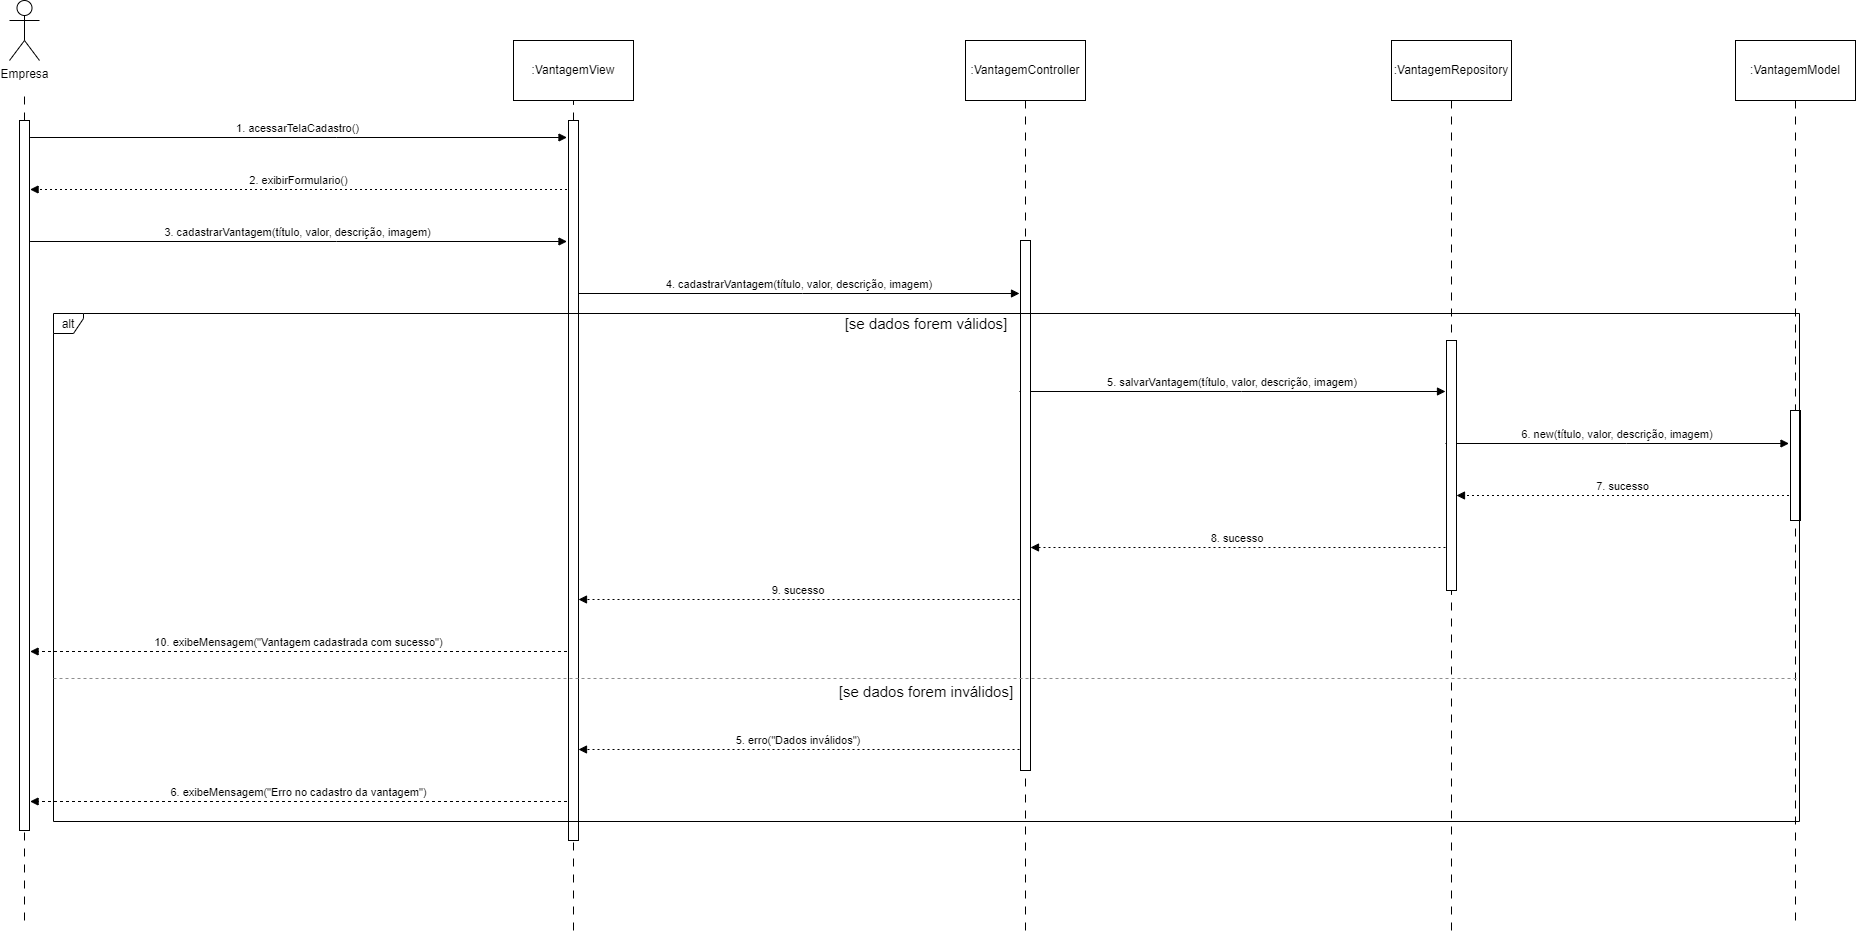

The diagram above was exported from draw.io. Its source (the exported page's mxGraphModel, read from the mxfile embedded in the PNG):
<mxGraphModel dx="872" dy="2465" grid="1" gridSize="10" guides="1" tooltips="1" connect="1" arrows="1" fold="1" page="1" pageScale="1" pageWidth="2000" pageHeight="2000" math="0" shadow="0">
  <root>
    <mxCell id="0" />
    <mxCell id="1" parent="0" />
    <mxCell id="xZZ4K-Ei2gKPCc089Ihm-9" value="1. acessarTelaCadastro()" style="verticalAlign=bottom;edgeStyle=elbowEdgeStyle;elbow=vertical;curved=0;rounded=0;endArrow=block;" parent="1" edge="1">
      <mxGeometry relative="1" as="geometry">
        <Array as="points">
          <mxPoint x="343" y="127" />
        </Array>
        <mxPoint x="36.57142857142867" y="127" as="sourcePoint" />
        <mxPoint x="573.4999999999998" y="126.99999999999989" as="targetPoint" />
      </mxGeometry>
    </mxCell>
    <mxCell id="xZZ4K-Ei2gKPCc089Ihm-11" value="2. exibirFormulario()" style="verticalAlign=bottom;edgeStyle=elbowEdgeStyle;elbow=vertical;curved=0;rounded=0;dashed=1;dashPattern=2 3;endArrow=block;" parent="1" edge="1">
      <mxGeometry relative="1" as="geometry">
        <Array as="points">
          <mxPoint x="346" y="179" />
        </Array>
        <mxPoint x="573.4999999999998" y="179" as="sourcePoint" />
        <mxPoint x="36.57142857142867" y="178.9999999999999" as="targetPoint" />
      </mxGeometry>
    </mxCell>
    <mxCell id="xZZ4K-Ei2gKPCc089Ihm-13" value="3. cadastrarVantagem(título, valor, descrição, imagem)" style="verticalAlign=bottom;edgeStyle=elbowEdgeStyle;elbow=vertical;curved=0;rounded=0;endArrow=block;" parent="1" edge="1">
      <mxGeometry relative="1" as="geometry">
        <Array as="points">
          <mxPoint x="343" y="231" />
        </Array>
        <mxPoint x="36.57142857142867" y="231" as="sourcePoint" />
        <mxPoint x="573.4999999999998" y="231" as="targetPoint" />
      </mxGeometry>
    </mxCell>
    <mxCell id="xZZ4K-Ei2gKPCc089Ihm-15" value="4. cadastrarVantagem(título, valor, descrição, imagem)" style="verticalAlign=bottom;edgeStyle=elbowEdgeStyle;elbow=vertical;curved=0;rounded=0;endArrow=block;" parent="1" source="xZZ4K-Ei2gKPCc089Ihm-37" edge="1">
      <mxGeometry relative="1" as="geometry">
        <Array as="points">
          <mxPoint x="809" y="283" />
        </Array>
        <mxPoint x="573.25" y="283" as="sourcePoint" />
        <mxPoint x="1026" y="283" as="targetPoint" />
      </mxGeometry>
    </mxCell>
    <mxCell id="xZZ4K-Ei2gKPCc089Ihm-17" value="5. salvarVantagem(título, valor, descrição, imagem)" style="verticalAlign=bottom;edgeStyle=elbowEdgeStyle;elbow=vertical;curved=0;rounded=0;endArrow=block;" parent="1" edge="1">
      <mxGeometry relative="1" as="geometry">
        <Array as="points">
          <mxPoint x="1248" y="381" />
        </Array>
        <mxPoint x="1025.9473684210525" y="381" as="sourcePoint" />
        <mxPoint x="1452" y="381" as="targetPoint" />
      </mxGeometry>
    </mxCell>
    <mxCell id="xZZ4K-Ei2gKPCc089Ihm-19" value="6. new(título, valor, descrição, imagem)" style="verticalAlign=bottom;edgeStyle=elbowEdgeStyle;elbow=vertical;curved=0;rounded=0;endArrow=block;" parent="1" edge="1">
      <mxGeometry relative="1" as="geometry">
        <Array as="points">
          <mxPoint x="1633" y="433" />
        </Array>
        <mxPoint x="1452" y="433" as="sourcePoint" />
        <mxPoint x="1795.5000000000005" y="433" as="targetPoint" />
      </mxGeometry>
    </mxCell>
    <mxCell id="xZZ4K-Ei2gKPCc089Ihm-21" value="7. sucesso" style="verticalAlign=bottom;edgeStyle=elbowEdgeStyle;elbow=vertical;curved=0;rounded=0;dashed=1;dashPattern=2 3;endArrow=block;" parent="1" target="xZZ4K-Ei2gKPCc089Ihm-46" edge="1">
      <mxGeometry relative="1" as="geometry">
        <Array as="points">
          <mxPoint x="1636" y="485" />
        </Array>
        <mxPoint x="1795.5000000000005" y="485" as="sourcePoint" />
        <mxPoint x="1452" y="485" as="targetPoint" />
      </mxGeometry>
    </mxCell>
    <mxCell id="xZZ4K-Ei2gKPCc089Ihm-23" value="8. sucesso" style="verticalAlign=bottom;edgeStyle=elbowEdgeStyle;elbow=vertical;curved=0;rounded=0;dashed=1;dashPattern=2 3;endArrow=block;" parent="1" target="xZZ4K-Ei2gKPCc089Ihm-41" edge="1">
      <mxGeometry relative="1" as="geometry">
        <Array as="points">
          <mxPoint x="1251" y="537" />
        </Array>
        <mxPoint x="1452" y="537" as="sourcePoint" />
        <mxPoint x="1025.9473684210525" y="537" as="targetPoint" />
      </mxGeometry>
    </mxCell>
    <mxCell id="xZZ4K-Ei2gKPCc089Ihm-25" value="9. sucesso" style="verticalAlign=bottom;edgeStyle=elbowEdgeStyle;elbow=vertical;curved=0;rounded=0;dashed=1;dashPattern=2 3;endArrow=block;" parent="1" target="xZZ4K-Ei2gKPCc089Ihm-37" edge="1">
      <mxGeometry relative="1" as="geometry">
        <Array as="points">
          <mxPoint x="812" y="589" />
        </Array>
        <mxPoint x="1026" y="589" as="sourcePoint" />
        <mxPoint x="573.25" y="589" as="targetPoint" />
      </mxGeometry>
    </mxCell>
    <mxCell id="xZZ4K-Ei2gKPCc089Ihm-27" value="10. exibeMensagem(&quot;Vantagem cadastrada com sucesso&quot;)" style="verticalAlign=bottom;edgeStyle=elbowEdgeStyle;elbow=vertical;curved=0;rounded=0;endArrow=block;dashed=1;" parent="1" edge="1">
      <mxGeometry relative="1" as="geometry">
        <Array as="points">
          <mxPoint x="346" y="641" />
        </Array>
        <mxPoint x="573.4999999999998" y="641" as="sourcePoint" />
        <mxPoint x="36.57142857142867" y="641" as="targetPoint" />
      </mxGeometry>
    </mxCell>
    <mxCell id="xZZ4K-Ei2gKPCc089Ihm-29" value="5. erro(&quot;Dados inválidos&quot;)" style="verticalAlign=bottom;edgeStyle=elbowEdgeStyle;elbow=vertical;curved=0;rounded=0;dashed=1;dashPattern=2 3;endArrow=block;" parent="1" target="xZZ4K-Ei2gKPCc089Ihm-37" edge="1">
      <mxGeometry relative="1" as="geometry">
        <Array as="points">
          <mxPoint x="812" y="739" />
        </Array>
        <mxPoint x="1026" y="739" as="sourcePoint" />
        <mxPoint x="573.25" y="739" as="targetPoint" />
      </mxGeometry>
    </mxCell>
    <mxCell id="xZZ4K-Ei2gKPCc089Ihm-31" value="6. exibeMensagem(&quot;Erro no cadastro da vantagem&quot;)" style="verticalAlign=bottom;edgeStyle=elbowEdgeStyle;elbow=vertical;curved=0;rounded=0;endArrow=block;dashed=1;" parent="1" edge="1">
      <mxGeometry relative="1" as="geometry">
        <Array as="points">
          <mxPoint x="346" y="791" />
        </Array>
        <mxPoint x="573.4999999999998" y="791" as="sourcePoint" />
        <mxPoint x="36.57142857142867" y="791" as="targetPoint" />
      </mxGeometry>
    </mxCell>
    <mxCell id="xZZ4K-Ei2gKPCc089Ihm-33" value="Empresa" style="shape=umlActor;verticalLabelPosition=bottom;verticalAlign=top;html=1;outlineConnect=0;" parent="1" vertex="1">
      <mxGeometry x="16" y="-10" width="30" height="60" as="geometry" />
    </mxCell>
    <mxCell id="xZZ4K-Ei2gKPCc089Ihm-34" value="" style="rounded=0;whiteSpace=wrap;html=1;" parent="1" vertex="1">
      <mxGeometry x="26" y="110" width="10" height="710" as="geometry" />
    </mxCell>
    <mxCell id="xZZ4K-Ei2gKPCc089Ihm-35" value=":VantagemView" style="rounded=0;whiteSpace=wrap;html=1;" parent="1" vertex="1">
      <mxGeometry x="520" y="30" width="120" height="60" as="geometry" />
    </mxCell>
    <mxCell id="xZZ4K-Ei2gKPCc089Ihm-37" value="" style="rounded=0;whiteSpace=wrap;html=1;" parent="1" vertex="1">
      <mxGeometry x="575" y="110" width="10" height="720" as="geometry" />
    </mxCell>
    <mxCell id="xZZ4K-Ei2gKPCc089Ihm-38" value="" style="endArrow=none;html=1;rounded=0;entryX=0.5;entryY=1;entryDx=0;entryDy=0;dashed=1;dashPattern=8 8;" parent="1" target="xZZ4K-Ei2gKPCc089Ihm-37" edge="1">
      <mxGeometry width="50" height="50" relative="1" as="geometry">
        <mxPoint x="580" y="920" as="sourcePoint" />
        <mxPoint x="430" y="720" as="targetPoint" />
      </mxGeometry>
    </mxCell>
    <mxCell id="xZZ4K-Ei2gKPCc089Ihm-40" style="edgeStyle=orthogonalEdgeStyle;rounded=0;orthogonalLoop=1;jettySize=auto;html=1;endArrow=none;startFill=0;dashed=1;dashPattern=8 8;" parent="1" source="xZZ4K-Ei2gKPCc089Ihm-39" target="xZZ4K-Ei2gKPCc089Ihm-41" edge="1">
      <mxGeometry relative="1" as="geometry">
        <mxPoint x="1040" y="230" as="targetPoint" />
      </mxGeometry>
    </mxCell>
    <mxCell id="xZZ4K-Ei2gKPCc089Ihm-39" value=":VantagemController" style="rounded=0;whiteSpace=wrap;html=1;" parent="1" vertex="1">
      <mxGeometry x="972" y="30" width="120" height="60" as="geometry" />
    </mxCell>
    <mxCell id="xZZ4K-Ei2gKPCc089Ihm-41" value="" style="rounded=0;whiteSpace=wrap;html=1;" parent="1" vertex="1">
      <mxGeometry x="1027" y="230" width="10" height="530" as="geometry" />
    </mxCell>
    <mxCell id="xZZ4K-Ei2gKPCc089Ihm-42" value="" style="endArrow=none;html=1;rounded=0;entryX=0.5;entryY=1;entryDx=0;entryDy=0;dashed=1;dashPattern=8 8;" parent="1" target="xZZ4K-Ei2gKPCc089Ihm-41" edge="1">
      <mxGeometry width="50" height="50" relative="1" as="geometry">
        <mxPoint x="1032" y="920" as="sourcePoint" />
        <mxPoint x="1030" y="700" as="targetPoint" />
      </mxGeometry>
    </mxCell>
    <mxCell id="xZZ4K-Ei2gKPCc089Ihm-45" style="edgeStyle=orthogonalEdgeStyle;rounded=0;orthogonalLoop=1;jettySize=auto;html=1;endArrow=none;startFill=0;dashed=1;dashPattern=8 8;" parent="1" source="xZZ4K-Ei2gKPCc089Ihm-43" target="xZZ4K-Ei2gKPCc089Ihm-46" edge="1">
      <mxGeometry relative="1" as="geometry">
        <mxPoint x="1460" y="250" as="targetPoint" />
      </mxGeometry>
    </mxCell>
    <mxCell id="xZZ4K-Ei2gKPCc089Ihm-43" value=":VantagemRepository" style="rounded=0;whiteSpace=wrap;html=1;" parent="1" vertex="1">
      <mxGeometry x="1398" y="30" width="120" height="60" as="geometry" />
    </mxCell>
    <mxCell id="xZZ4K-Ei2gKPCc089Ihm-46" value="" style="rounded=0;whiteSpace=wrap;html=1;" parent="1" vertex="1">
      <mxGeometry x="1453" y="330" width="10" height="250" as="geometry" />
    </mxCell>
    <mxCell id="xZZ4K-Ei2gKPCc089Ihm-48" value="" style="endArrow=none;html=1;rounded=0;entryX=0.5;entryY=1;entryDx=0;entryDy=0;dashed=1;dashPattern=8 8;" parent="1" target="xZZ4K-Ei2gKPCc089Ihm-46" edge="1">
      <mxGeometry width="50" height="50" relative="1" as="geometry">
        <mxPoint x="1458" y="920" as="sourcePoint" />
        <mxPoint x="1410" y="550" as="targetPoint" />
      </mxGeometry>
    </mxCell>
    <mxCell id="xZZ4K-Ei2gKPCc089Ihm-50" style="edgeStyle=orthogonalEdgeStyle;rounded=0;orthogonalLoop=1;jettySize=auto;html=1;endArrow=none;startFill=0;dashed=1;dashPattern=8 8;" parent="1" source="xZZ4K-Ei2gKPCc089Ihm-53" target="xZZ4K-Ei2gKPCc089Ihm-51" edge="1">
      <mxGeometry relative="1" as="geometry">
        <mxPoint x="1780" y="190" as="targetPoint" />
        <mxPoint x="1802" y="80" as="sourcePoint" />
      </mxGeometry>
    </mxCell>
    <mxCell id="xZZ4K-Ei2gKPCc089Ihm-51" value="" style="rounded=0;whiteSpace=wrap;html=1;" parent="1" vertex="1">
      <mxGeometry x="1797" y="400" width="10" height="110" as="geometry" />
    </mxCell>
    <mxCell id="xZZ4K-Ei2gKPCc089Ihm-52" value="" style="endArrow=none;html=1;rounded=0;entryX=0.5;entryY=1;entryDx=0;entryDy=0;dashed=1;dashPattern=8 8;" parent="1" target="xZZ4K-Ei2gKPCc089Ihm-51" edge="1">
      <mxGeometry width="50" height="50" relative="1" as="geometry">
        <mxPoint x="1802" y="910" as="sourcePoint" />
        <mxPoint x="1430" y="700" as="targetPoint" />
      </mxGeometry>
    </mxCell>
    <mxCell id="xZZ4K-Ei2gKPCc089Ihm-53" value=":VantagemModel" style="rounded=0;whiteSpace=wrap;html=1;" parent="1" vertex="1">
      <mxGeometry x="1742" y="30" width="120" height="60" as="geometry" />
    </mxCell>
    <mxCell id="rGUhBXRb5seY83wAU2Kh-1" value="" style="endArrow=none;html=1;rounded=0;exitX=0.5;exitY=0;exitDx=0;exitDy=0;dashed=1;dashPattern=8 8;" parent="1" source="xZZ4K-Ei2gKPCc089Ihm-34" edge="1">
      <mxGeometry width="50" height="50" relative="1" as="geometry">
        <mxPoint x="160" y="190" as="sourcePoint" />
        <mxPoint x="31" y="80" as="targetPoint" />
      </mxGeometry>
    </mxCell>
    <mxCell id="rGUhBXRb5seY83wAU2Kh-4" value="" style="endArrow=none;html=1;rounded=0;entryX=0.5;entryY=1;entryDx=0;entryDy=0;dashed=1;dashPattern=8 8;" parent="1" edge="1">
      <mxGeometry width="50" height="50" relative="1" as="geometry">
        <mxPoint x="31" y="910" as="sourcePoint" />
        <mxPoint x="31" y="820" as="targetPoint" />
      </mxGeometry>
    </mxCell>
    <mxCell id="rGUhBXRb5seY83wAU2Kh-5" value="" style="endArrow=none;html=1;rounded=0;entryX=0.5;entryY=1;entryDx=0;entryDy=0;exitX=0.5;exitY=0;exitDx=0;exitDy=0;dashed=1;dashPattern=8 8;" parent="1" source="xZZ4K-Ei2gKPCc089Ihm-37" target="xZZ4K-Ei2gKPCc089Ihm-35" edge="1">
      <mxGeometry width="50" height="50" relative="1" as="geometry">
        <mxPoint x="610" y="230" as="sourcePoint" />
        <mxPoint x="660" y="180" as="targetPoint" />
      </mxGeometry>
    </mxCell>
    <mxCell id="xZZ4K-Ei2gKPCc089Ihm-6" value="alt" style="shape=umlFrame;pointerEvents=0;dropTarget=0;strokeColor=#000000;height=20;width=30" parent="1" vertex="1">
      <mxGeometry x="60" y="303" width="1746" height="508" as="geometry" />
    </mxCell>
    <mxCell id="xZZ4K-Ei2gKPCc089Ihm-8" value="[se dados forem inválidos]" style="shape=line;dashed=1;whiteSpace=wrap;verticalAlign=top;labelPosition=center;verticalLabelPosition=middle;align=center;strokeColor=#8E8E8E;fontSize=15;" parent="xZZ4K-Ei2gKPCc089Ihm-6" vertex="1">
      <mxGeometry y="363" width="1746" height="4" as="geometry" />
    </mxCell>
    <mxCell id="xZZ4K-Ei2gKPCc089Ihm-7" value="[se dados forem válidos]" style="text;strokeColor=none;fillColor=none;align=center;verticalAlign=middle;whiteSpace=wrap;fontSize=15;spacingLeft=0;" parent="xZZ4K-Ei2gKPCc089Ihm-6" vertex="1">
      <mxGeometry x="15.196272727272724" width="1715.6037272727272" height="20" as="geometry" />
    </mxCell>
  </root>
</mxGraphModel>